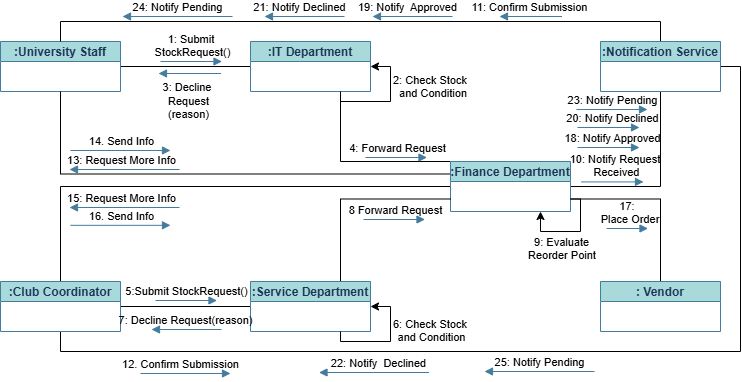

The diagram above was exported from draw.io. Its source (the exported page's mxGraphModel, read from the mxfile embedded in the PNG):
<mxGraphModel dx="1042" dy="626" grid="1" gridSize="10" guides="1" tooltips="1" connect="1" arrows="1" fold="1" page="1" pageScale="1" pageWidth="1169" pageHeight="827" math="0" shadow="0">
  <root>
    <mxCell id="0" />
    <mxCell id="1" parent="0" />
    <mxCell id="MjFvDgppdN2imIUolQKf-60" style="edgeStyle=orthogonalEdgeStyle;rounded=0;orthogonalLoop=1;jettySize=auto;html=1;exitX=1;exitY=0.5;exitDx=0;exitDy=0;entryX=0;entryY=0.5;entryDx=0;entryDy=0;endArrow=none;startFill=0;" parent="1" source="MjFvDgppdN2imIUolQKf-51" target="MjFvDgppdN2imIUolQKf-52" edge="1">
      <mxGeometry relative="1" as="geometry" />
    </mxCell>
    <mxCell id="MjFvDgppdN2imIUolQKf-51" value=":University Staff" style="swimlane;fontStyle=1;childLayout=stackLayout;horizontal=1;startSize=20;fillColor=#A8DADC;horizontalStack=0;resizeParent=1;resizeParentMax=0;resizeLast=0;collapsible=0;marginBottom=0;swimlaneFillColor=#ffffff;labelBackgroundColor=none;strokeColor=#457B9D;fontColor=#1D3557;" parent="1" vertex="1">
      <mxGeometry x="200" y="259" width="120" height="50" as="geometry" />
    </mxCell>
    <mxCell id="MjFvDgppdN2imIUolQKf-63" style="edgeStyle=orthogonalEdgeStyle;rounded=0;orthogonalLoop=1;jettySize=auto;html=1;exitX=0.75;exitY=1;exitDx=0;exitDy=0;entryX=0;entryY=0;entryDx=0;entryDy=0;endArrow=none;startFill=0;" parent="1" source="MjFvDgppdN2imIUolQKf-52" target="MjFvDgppdN2imIUolQKf-54" edge="1">
      <mxGeometry relative="1" as="geometry">
        <Array as="points">
          <mxPoint x="540" y="379" />
        </Array>
      </mxGeometry>
    </mxCell>
    <mxCell id="MjFvDgppdN2imIUolQKf-52" value=":IT Department" style="swimlane;fontStyle=1;childLayout=stackLayout;horizontal=1;startSize=20;fillColor=#A8DADC;horizontalStack=0;resizeParent=1;resizeParentMax=0;resizeLast=0;collapsible=0;marginBottom=0;swimlaneFillColor=#ffffff;labelBackgroundColor=none;strokeColor=#457B9D;fontColor=#1D3557;" parent="1" vertex="1">
      <mxGeometry x="450" y="259" width="120" height="50" as="geometry" />
    </mxCell>
    <mxCell id="MjFvDgppdN2imIUolQKf-86" style="edgeStyle=orthogonalEdgeStyle;rounded=0;orthogonalLoop=1;jettySize=auto;html=1;exitX=1;exitY=0.5;exitDx=0;exitDy=0;entryX=0.5;entryY=1;entryDx=0;entryDy=0;endArrow=none;startFill=0;" parent="1" source="MjFvDgppdN2imIUolQKf-54" target="MjFvDgppdN2imIUolQKf-59" edge="1">
      <mxGeometry relative="1" as="geometry" />
    </mxCell>
    <mxCell id="MjFvDgppdN2imIUolQKf-94" style="edgeStyle=orthogonalEdgeStyle;rounded=0;orthogonalLoop=1;jettySize=auto;html=1;exitX=0;exitY=0.25;exitDx=0;exitDy=0;entryX=0.5;entryY=1;entryDx=0;entryDy=0;endArrow=none;startFill=0;" parent="1" source="MjFvDgppdN2imIUolQKf-54" target="MjFvDgppdN2imIUolQKf-51" edge="1">
      <mxGeometry relative="1" as="geometry" />
    </mxCell>
    <mxCell id="MjFvDgppdN2imIUolQKf-97" style="edgeStyle=orthogonalEdgeStyle;rounded=0;orthogonalLoop=1;jettySize=auto;html=1;exitX=0;exitY=0.5;exitDx=0;exitDy=0;entryX=0.5;entryY=0;entryDx=0;entryDy=0;endArrow=none;startFill=0;" parent="1" source="MjFvDgppdN2imIUolQKf-54" target="MjFvDgppdN2imIUolQKf-57" edge="1">
      <mxGeometry relative="1" as="geometry">
        <Array as="points">
          <mxPoint x="260" y="404" />
        </Array>
      </mxGeometry>
    </mxCell>
    <mxCell id="MjFvDgppdN2imIUolQKf-100" style="edgeStyle=orthogonalEdgeStyle;rounded=0;orthogonalLoop=1;jettySize=auto;html=1;exitX=1;exitY=0.75;exitDx=0;exitDy=0;entryX=0.5;entryY=0;entryDx=0;entryDy=0;endArrow=none;startFill=0;" parent="1" source="MjFvDgppdN2imIUolQKf-54" target="MjFvDgppdN2imIUolQKf-56" edge="1">
      <mxGeometry relative="1" as="geometry" />
    </mxCell>
    <mxCell id="MjFvDgppdN2imIUolQKf-54" value=":Finance Department" style="swimlane;fontStyle=1;childLayout=stackLayout;horizontal=1;startSize=20;fillColor=#A8DADC;horizontalStack=0;resizeParent=1;resizeParentMax=0;resizeLast=0;collapsible=0;marginBottom=0;swimlaneFillColor=#ffffff;labelBackgroundColor=none;strokeColor=#457B9D;fontColor=#1D3557;" parent="1" vertex="1">
      <mxGeometry x="650" y="379" width="120" height="50" as="geometry" />
    </mxCell>
    <mxCell id="MjFvDgppdN2imIUolQKf-56" value=": Vendor" style="swimlane;fontStyle=1;childLayout=stackLayout;horizontal=1;startSize=20;fillColor=#A8DADC;horizontalStack=0;resizeParent=1;resizeParentMax=0;resizeLast=0;collapsible=0;marginBottom=0;swimlaneFillColor=#ffffff;labelBackgroundColor=none;strokeColor=#457B9D;fontColor=#1D3557;" parent="1" vertex="1">
      <mxGeometry x="800" y="499" width="120" height="50" as="geometry" />
    </mxCell>
    <mxCell id="MjFvDgppdN2imIUolQKf-69" style="edgeStyle=orthogonalEdgeStyle;rounded=0;orthogonalLoop=1;jettySize=auto;html=1;exitX=1;exitY=0.5;exitDx=0;exitDy=0;entryX=0;entryY=0.5;entryDx=0;entryDy=0;endArrow=none;startFill=0;" parent="1" source="MjFvDgppdN2imIUolQKf-57" target="MjFvDgppdN2imIUolQKf-58" edge="1">
      <mxGeometry relative="1" as="geometry" />
    </mxCell>
    <mxCell id="MjFvDgppdN2imIUolQKf-89" style="edgeStyle=orthogonalEdgeStyle;rounded=0;orthogonalLoop=1;jettySize=auto;html=1;exitX=0.5;exitY=1;exitDx=0;exitDy=0;entryX=1;entryY=0.5;entryDx=0;entryDy=0;endArrow=none;startFill=0;" parent="1" source="MjFvDgppdN2imIUolQKf-57" target="MjFvDgppdN2imIUolQKf-59" edge="1">
      <mxGeometry relative="1" as="geometry" />
    </mxCell>
    <mxCell id="MjFvDgppdN2imIUolQKf-57" value=":Club Coordinator" style="swimlane;fontStyle=1;childLayout=stackLayout;horizontal=1;startSize=20;fillColor=#A8DADC;horizontalStack=0;resizeParent=1;resizeParentMax=0;resizeLast=0;collapsible=0;marginBottom=0;swimlaneFillColor=#ffffff;labelBackgroundColor=none;strokeColor=#457B9D;fontColor=#1D3557;" parent="1" vertex="1">
      <mxGeometry x="200" y="499" width="120" height="50" as="geometry" />
    </mxCell>
    <mxCell id="MjFvDgppdN2imIUolQKf-76" style="edgeStyle=orthogonalEdgeStyle;rounded=0;orthogonalLoop=1;jettySize=auto;html=1;exitX=0.5;exitY=0;exitDx=0;exitDy=0;entryX=0;entryY=0.75;entryDx=0;entryDy=0;endArrow=none;startFill=0;" parent="1" source="MjFvDgppdN2imIUolQKf-58" target="MjFvDgppdN2imIUolQKf-54" edge="1">
      <mxGeometry relative="1" as="geometry">
        <Array as="points">
          <mxPoint x="540" y="499" />
          <mxPoint x="540" y="417" />
        </Array>
      </mxGeometry>
    </mxCell>
    <mxCell id="MjFvDgppdN2imIUolQKf-58" value=":Service Department" style="swimlane;fontStyle=1;childLayout=stackLayout;horizontal=1;startSize=20;fillColor=#A8DADC;horizontalStack=0;resizeParent=1;resizeParentMax=0;resizeLast=0;collapsible=0;marginBottom=0;swimlaneFillColor=#ffffff;labelBackgroundColor=none;strokeColor=#457B9D;fontColor=#1D3557;" parent="1" vertex="1">
      <mxGeometry x="450" y="499" width="120" height="50" as="geometry" />
    </mxCell>
    <mxCell id="MjFvDgppdN2imIUolQKf-87" style="edgeStyle=orthogonalEdgeStyle;rounded=0;orthogonalLoop=1;jettySize=auto;html=1;exitX=0.5;exitY=0;exitDx=0;exitDy=0;entryX=0.5;entryY=0;entryDx=0;entryDy=0;endArrow=none;startFill=0;" parent="1" source="MjFvDgppdN2imIUolQKf-59" target="MjFvDgppdN2imIUolQKf-51" edge="1">
      <mxGeometry relative="1" as="geometry" />
    </mxCell>
    <mxCell id="MjFvDgppdN2imIUolQKf-59" value=":Notification Service" style="swimlane;fontStyle=1;childLayout=stackLayout;horizontal=1;startSize=20;fillColor=#A8DADC;horizontalStack=0;resizeParent=1;resizeParentMax=0;resizeLast=0;collapsible=0;marginBottom=0;swimlaneFillColor=#ffffff;labelBackgroundColor=none;strokeColor=#457B9D;fontColor=#1D3557;" parent="1" vertex="1">
      <mxGeometry x="800" y="259" width="120" height="50" as="geometry" />
    </mxCell>
    <mxCell id="MjFvDgppdN2imIUolQKf-61" value="1: Submit&amp;nbsp;&lt;div&gt;StockRequest()&lt;/div&gt;" style="html=1;verticalAlign=bottom;endArrow=block;curved=0;rounded=1;labelBackgroundColor=none;fontColor=default;strokeColor=#457B9D;" parent="1" edge="1">
      <mxGeometry x="0.0244" width="80" relative="1" as="geometry">
        <mxPoint x="360" y="279" as="sourcePoint" />
        <mxPoint x="421.5" y="279" as="targetPoint" />
        <mxPoint as="offset" />
      </mxGeometry>
    </mxCell>
    <mxCell id="MjFvDgppdN2imIUolQKf-62" value="3: Decline&amp;nbsp;&lt;div&gt;Request&lt;div&gt;(reason)&lt;/div&gt;&lt;/div&gt;" style="html=1;verticalAlign=bottom;endArrow=block;curved=0;rounded=1;labelBackgroundColor=none;fontColor=default;strokeColor=#457B9D;" parent="1" edge="1">
      <mxGeometry x="0.04" y="50" width="80" relative="1" as="geometry">
        <mxPoint x="420.5" y="291" as="sourcePoint" />
        <mxPoint x="358" y="291" as="targetPoint" />
        <mxPoint as="offset" />
      </mxGeometry>
    </mxCell>
    <mxCell id="MjFvDgppdN2imIUolQKf-64" value="4: Forward&lt;span style=&quot;background-color: transparent; color: light-dark(rgb(0, 0, 0), rgb(255, 255, 255));&quot;&gt;&amp;nbsp;R&lt;/span&gt;&lt;span style=&quot;background-color: transparent; color: light-dark(rgb(0, 0, 0), rgb(255, 255, 255));&quot;&gt;equest&lt;/span&gt;" style="html=1;verticalAlign=bottom;endArrow=block;curved=0;rounded=1;labelBackgroundColor=none;fontColor=default;strokeColor=#457B9D;" parent="1" edge="1">
      <mxGeometry x="0.0407" width="80" relative="1" as="geometry">
        <mxPoint x="565" y="375" as="sourcePoint" />
        <mxPoint x="626.5" y="375" as="targetPoint" />
        <mxPoint as="offset" />
      </mxGeometry>
    </mxCell>
    <mxCell id="MjFvDgppdN2imIUolQKf-67" style="edgeStyle=orthogonalEdgeStyle;rounded=0;orthogonalLoop=1;jettySize=auto;html=1;exitX=0.75;exitY=1;exitDx=0;exitDy=0;entryX=1;entryY=0.5;entryDx=0;entryDy=0;" parent="1" source="MjFvDgppdN2imIUolQKf-52" target="MjFvDgppdN2imIUolQKf-52" edge="1">
      <mxGeometry relative="1" as="geometry">
        <Array as="points">
          <mxPoint x="540" y="319" />
          <mxPoint x="590" y="319" />
          <mxPoint x="590" y="284" />
        </Array>
      </mxGeometry>
    </mxCell>
    <mxCell id="MjFvDgppdN2imIUolQKf-68" value="&lt;span style=&quot;color: rgb(0, 0, 0); font-family: Helvetica; font-size: 11px; font-style: normal; font-variant-ligatures: normal; font-variant-caps: normal; font-weight: 400; letter-spacing: normal; orphans: 2; text-align: left; text-indent: 0px; text-transform: none; widows: 2; word-spacing: 0px; -webkit-text-stroke-width: 0px; white-space: nowrap; text-decoration-thickness: initial; text-decoration-style: initial; text-decoration-color: initial; float: none; display: inline !important;&quot;&gt;2: Check Stock&amp;nbsp;&lt;/span&gt;&lt;div style=&quot;forced-color-adjust: none; color: rgb(0, 0, 0); font-family: Helvetica; font-size: 11px; font-style: normal; font-variant-ligatures: normal; font-variant-caps: normal; font-weight: 400; letter-spacing: normal; orphans: 2; text-align: left; text-indent: 0px; text-transform: none; widows: 2; word-spacing: 0px; -webkit-text-stroke-width: 0px; white-space: nowrap; text-decoration-thickness: initial; text-decoration-style: initial; text-decoration-color: initial;&quot;&gt;&lt;span&gt;&amp;nbsp; and&amp;nbsp;&lt;span style=&quot;forced-color-adjust: none; color: light-dark(rgb(0, 0, 0), rgb(255, 255, 255));&quot;&gt;Condition&lt;/span&gt;&lt;/span&gt;&lt;/div&gt;" style="text;whiteSpace=wrap;html=1;" parent="1" vertex="1">
      <mxGeometry x="590.5" y="284" width="110" height="50" as="geometry" />
    </mxCell>
    <mxCell id="MjFvDgppdN2imIUolQKf-70" value="5:Submit&amp;nbsp;&lt;span style=&quot;background-color: transparent; color: light-dark(rgb(0, 0, 0), rgb(255, 255, 255));&quot;&gt;StockRequest()&lt;/span&gt;" style="html=1;verticalAlign=bottom;endArrow=block;curved=0;rounded=1;labelBackgroundColor=none;fontColor=default;strokeColor=#457B9D;" parent="1" edge="1">
      <mxGeometry x="-0.0244" width="80" relative="1" as="geometry">
        <mxPoint x="355" y="518" as="sourcePoint" />
        <mxPoint x="416.5" y="518" as="targetPoint" />
        <mxPoint x="1" as="offset" />
      </mxGeometry>
    </mxCell>
    <mxCell id="MjFvDgppdN2imIUolQKf-73" style="edgeStyle=orthogonalEdgeStyle;rounded=0;orthogonalLoop=1;jettySize=auto;html=1;exitX=0.75;exitY=1;exitDx=0;exitDy=0;entryX=1;entryY=0.5;entryDx=0;entryDy=0;" parent="1" source="MjFvDgppdN2imIUolQKf-58" target="MjFvDgppdN2imIUolQKf-58" edge="1">
      <mxGeometry relative="1" as="geometry">
        <Array as="points">
          <mxPoint x="540" y="559" />
          <mxPoint x="590" y="559" />
          <mxPoint x="590" y="524" />
        </Array>
      </mxGeometry>
    </mxCell>
    <mxCell id="MjFvDgppdN2imIUolQKf-74" value="&lt;div style=&quot;text-align: center;&quot;&gt;&lt;span style=&quot;color: light-dark(rgb(0, 0, 0), rgb(255, 255, 255)); text-wrap-mode: nowrap;&quot;&gt;6: Check Stock&amp;nbsp;&lt;/span&gt;&lt;/div&gt;&lt;div style=&quot;text-align: center;&quot;&gt;&lt;span style=&quot;color: light-dark(rgb(0, 0, 0), rgb(255, 255, 255)); text-wrap-mode: nowrap;&quot;&gt;and Condition&lt;/span&gt;&lt;/div&gt;" style="text;whiteSpace=wrap;html=1;fontSize=11;labelBackgroundColor=none;rounded=1;fontColor=#1D3557;" parent="1" vertex="1">
      <mxGeometry x="590.5" y="529" width="81.5" height="29" as="geometry" />
    </mxCell>
    <mxCell id="MjFvDgppdN2imIUolQKf-75" value="7: Decline&amp;nbsp;&lt;span style=&quot;background-color: transparent; color: light-dark(rgb(0, 0, 0), rgb(255, 255, 255));&quot;&gt;Request&lt;/span&gt;&lt;span style=&quot;background-color: transparent; color: light-dark(rgb(0, 0, 0), rgb(255, 255, 255));&quot;&gt;(reason)&lt;/span&gt;" style="html=1;verticalAlign=bottom;endArrow=block;curved=0;rounded=1;labelBackgroundColor=none;fontColor=default;strokeColor=#457B9D;" parent="1" edge="1">
      <mxGeometry x="0.04" width="80" relative="1" as="geometry">
        <mxPoint x="421" y="547" as="sourcePoint" />
        <mxPoint x="351" y="547" as="targetPoint" />
        <mxPoint as="offset" />
      </mxGeometry>
    </mxCell>
    <mxCell id="MjFvDgppdN2imIUolQKf-77" value="8 Forward&lt;span style=&quot;background-color: transparent; color: light-dark(rgb(0, 0, 0), rgb(255, 255, 255));&quot;&gt;&amp;nbsp;R&lt;/span&gt;&lt;span style=&quot;background-color: transparent; color: light-dark(rgb(0, 0, 0), rgb(255, 255, 255));&quot;&gt;equest&lt;/span&gt;" style="html=1;verticalAlign=bottom;endArrow=block;curved=0;rounded=1;labelBackgroundColor=none;fontColor=default;strokeColor=#457B9D;" parent="1" edge="1">
      <mxGeometry x="0.0407" width="80" relative="1" as="geometry">
        <mxPoint x="563" y="437" as="sourcePoint" />
        <mxPoint x="624.5" y="437" as="targetPoint" />
        <mxPoint as="offset" />
      </mxGeometry>
    </mxCell>
    <mxCell id="MjFvDgppdN2imIUolQKf-78" style="edgeStyle=orthogonalEdgeStyle;rounded=0;orthogonalLoop=1;jettySize=auto;html=1;exitX=1;exitY=0.75;exitDx=0;exitDy=0;entryX=0.75;entryY=1;entryDx=0;entryDy=0;" parent="1" source="MjFvDgppdN2imIUolQKf-54" target="MjFvDgppdN2imIUolQKf-54" edge="1">
      <mxGeometry relative="1" as="geometry">
        <Array as="points">
          <mxPoint x="780" y="417" />
          <mxPoint x="780" y="449" />
          <mxPoint x="740" y="449" />
        </Array>
      </mxGeometry>
    </mxCell>
    <mxCell id="MjFvDgppdN2imIUolQKf-79" value="&lt;span style=&quot;color: rgb(0, 0, 0); font-family: Helvetica; font-size: 11px; font-style: normal; font-variant-ligatures: normal; font-variant-caps: normal; font-weight: 400; letter-spacing: normal; orphans: 2; text-align: left; text-indent: 0px; text-transform: none; widows: 2; word-spacing: 0px; -webkit-text-stroke-width: 0px; white-space: nowrap; text-decoration-thickness: initial; text-decoration-style: initial; text-decoration-color: initial; float: none; background-color: light-dark(#ffffff, var(--ge-dark-color, #121212)); display: inline !important;&quot;&gt;&amp;nbsp; 9: Evaluate&amp;nbsp;&lt;/span&gt;&lt;div style=&quot;forced-color-adjust: none; color: rgb(0, 0, 0); font-family: Helvetica; font-size: 11px; font-style: normal; font-variant-ligatures: normal; font-variant-caps: normal; font-weight: 400; letter-spacing: normal; orphans: 2; text-align: left; text-indent: 0px; text-transform: none; widows: 2; word-spacing: 0px; -webkit-text-stroke-width: 0px; white-space: nowrap; text-decoration-thickness: initial; text-decoration-style: initial; text-decoration-color: initial;&quot;&gt;&lt;span style=&quot;background-color: light-dark(#ffffff, var(--ge-dark-color, #121212));&quot;&gt;Reorder Point&lt;/span&gt;&lt;/div&gt;" style="text;whiteSpace=wrap;html=1;" parent="1" vertex="1">
      <mxGeometry x="726" y="446" width="80" height="50" as="geometry" />
    </mxCell>
    <mxCell id="MjFvDgppdN2imIUolQKf-84" value="10: Notify Request&amp;nbsp;&lt;div&gt;Received&lt;/div&gt;" style="html=1;verticalAlign=bottom;endArrow=block;curved=0;rounded=1;labelBackgroundColor=none;fontColor=default;strokeColor=#457B9D;" parent="1" edge="1">
      <mxGeometry x="0.129" width="80" relative="1" as="geometry">
        <mxPoint x="781" y="399.40999999999997" as="sourcePoint" />
        <mxPoint x="843" y="399.40999999999997" as="targetPoint" />
        <mxPoint as="offset" />
      </mxGeometry>
    </mxCell>
    <mxCell id="MjFvDgppdN2imIUolQKf-88" value="11: Confirm Submission" style="html=1;verticalAlign=bottom;endArrow=block;curved=0;rounded=1;labelBackgroundColor=none;fontColor=default;strokeColor=#457B9D;" parent="1" edge="1">
      <mxGeometry x="0.04" width="80" relative="1" as="geometry">
        <mxPoint x="761.5" y="234" as="sourcePoint" />
        <mxPoint x="699" y="234" as="targetPoint" />
        <mxPoint as="offset" />
      </mxGeometry>
    </mxCell>
    <mxCell id="MjFvDgppdN2imIUolQKf-92" value="12. Confirm&amp;nbsp;&lt;span style=&quot;background-color: transparent; color: light-dark(rgb(0, 0, 0), rgb(255, 255, 255));&quot;&gt;Submission&lt;/span&gt;" style="html=1;verticalAlign=bottom;endArrow=block;curved=0;rounded=1;labelBackgroundColor=none;fontColor=default;strokeColor=#457B9D;" parent="1" edge="1">
      <mxGeometry x="-0.1111" width="80" relative="1" as="geometry">
        <mxPoint x="340" y="591" as="sourcePoint" />
        <mxPoint x="430" y="591" as="targetPoint" />
        <mxPoint as="offset" />
      </mxGeometry>
    </mxCell>
    <mxCell id="MjFvDgppdN2imIUolQKf-95" value="13: Request More Info" style="html=1;verticalAlign=bottom;endArrow=block;curved=0;rounded=1;labelBackgroundColor=none;fontColor=default;strokeColor=#457B9D;" parent="1" edge="1">
      <mxGeometry x="0.05" width="80" relative="1" as="geometry">
        <mxPoint x="379" y="387" as="sourcePoint" />
        <mxPoint x="269" y="387" as="targetPoint" />
        <mxPoint as="offset" />
      </mxGeometry>
    </mxCell>
    <mxCell id="MjFvDgppdN2imIUolQKf-96" value="&lt;div&gt;14. Send Info&lt;/div&gt;" style="html=1;verticalAlign=bottom;endArrow=block;curved=0;rounded=1;labelBackgroundColor=none;fontColor=default;strokeColor=#457B9D;" parent="1" edge="1">
      <mxGeometry x="0.0244" width="80" relative="1" as="geometry">
        <mxPoint x="270" y="368" as="sourcePoint" />
        <mxPoint x="370" y="368" as="targetPoint" />
        <mxPoint as="offset" />
      </mxGeometry>
    </mxCell>
    <mxCell id="MjFvDgppdN2imIUolQKf-98" value="15: Request More Info" style="html=1;verticalAlign=bottom;endArrow=block;curved=0;rounded=1;labelBackgroundColor=none;fontColor=default;strokeColor=#457B9D;" parent="1" edge="1">
      <mxGeometry x="0.05" width="80" relative="1" as="geometry">
        <mxPoint x="379" y="425" as="sourcePoint" />
        <mxPoint x="269" y="425" as="targetPoint" />
        <mxPoint as="offset" />
      </mxGeometry>
    </mxCell>
    <mxCell id="MjFvDgppdN2imIUolQKf-99" value="&lt;div&gt;16. Send Info&lt;/div&gt;" style="html=1;verticalAlign=bottom;endArrow=block;curved=0;rounded=1;labelBackgroundColor=none;fontColor=default;strokeColor=#457B9D;" parent="1" edge="1">
      <mxGeometry x="0.0244" width="80" relative="1" as="geometry">
        <mxPoint x="270" y="442.82000000000005" as="sourcePoint" />
        <mxPoint x="370" y="442.82000000000005" as="targetPoint" />
        <mxPoint as="offset" />
      </mxGeometry>
    </mxCell>
    <mxCell id="MjFvDgppdN2imIUolQKf-101" value="17:&amp;nbsp;&lt;div&gt;&amp;nbsp;Place Order&lt;/div&gt;" style="html=1;verticalAlign=bottom;endArrow=block;curved=0;rounded=1;labelBackgroundColor=none;fontColor=default;strokeColor=#457B9D;" parent="1" edge="1">
      <mxGeometry x="0.0407" width="80" relative="1" as="geometry">
        <mxPoint x="806" y="446" as="sourcePoint" />
        <mxPoint x="847.5" y="446" as="targetPoint" />
        <mxPoint as="offset" />
      </mxGeometry>
    </mxCell>
    <mxCell id="MjFvDgppdN2imIUolQKf-102" value="18: Notify&amp;nbsp;&lt;span style=&quot;background-color: transparent; color: light-dark(rgb(0, 0, 0), rgb(255, 255, 255));&quot;&gt;Approved&lt;/span&gt;" style="html=1;verticalAlign=bottom;endArrow=block;curved=0;rounded=1;labelBackgroundColor=none;fontColor=default;strokeColor=#457B9D;" parent="1" edge="1">
      <mxGeometry x="0.129" width="80" relative="1" as="geometry">
        <mxPoint x="777" y="365" as="sourcePoint" />
        <mxPoint x="839" y="365" as="targetPoint" />
        <mxPoint as="offset" />
      </mxGeometry>
    </mxCell>
    <mxCell id="MjFvDgppdN2imIUolQKf-104" value="19: Notify&amp;nbsp;&amp;nbsp;&lt;span style=&quot;background-color: transparent; color: light-dark(rgb(0, 0, 0), rgb(255, 255, 255));&quot;&gt;Approved&lt;/span&gt;" style="html=1;verticalAlign=bottom;endArrow=block;curved=0;rounded=1;labelBackgroundColor=none;fontColor=default;strokeColor=#457B9D;" parent="1" edge="1">
      <mxGeometry x="0.129" width="80" relative="1" as="geometry">
        <mxPoint x="652" y="234" as="sourcePoint" />
        <mxPoint x="572" y="234" as="targetPoint" />
        <mxPoint as="offset" />
      </mxGeometry>
    </mxCell>
    <mxCell id="MjFvDgppdN2imIUolQKf-105" value="20: Notify Declined" style="html=1;verticalAlign=bottom;endArrow=block;curved=0;rounded=1;labelBackgroundColor=none;fontColor=default;strokeColor=#457B9D;" parent="1" edge="1">
      <mxGeometry x="0.129" width="80" relative="1" as="geometry">
        <mxPoint x="777" y="345" as="sourcePoint" />
        <mxPoint x="839" y="345" as="targetPoint" />
        <mxPoint as="offset" />
      </mxGeometry>
    </mxCell>
    <mxCell id="MjFvDgppdN2imIUolQKf-106" value="21: Notify Declined" style="html=1;verticalAlign=bottom;endArrow=block;curved=0;rounded=1;labelBackgroundColor=none;fontColor=default;strokeColor=#457B9D;" parent="1" edge="1">
      <mxGeometry x="0.129" width="80" relative="1" as="geometry">
        <mxPoint x="544" y="234" as="sourcePoint" />
        <mxPoint x="464" y="234" as="targetPoint" />
        <mxPoint as="offset" />
      </mxGeometry>
    </mxCell>
    <mxCell id="MjFvDgppdN2imIUolQKf-107" value="25: Notify&amp;nbsp;&lt;span style=&quot;background-color: transparent; color: light-dark(rgb(0, 0, 0), rgb(255, 255, 255));&quot;&gt;Pending&lt;/span&gt;" style="html=1;verticalAlign=bottom;endArrow=block;curved=0;rounded=1;labelBackgroundColor=none;fontColor=default;strokeColor=#457B9D;" parent="1" edge="1">
      <mxGeometry width="80" relative="1" as="geometry">
        <mxPoint x="794" y="589" as="sourcePoint" />
        <mxPoint x="684" y="589" as="targetPoint" />
        <mxPoint as="offset" />
      </mxGeometry>
    </mxCell>
    <mxCell id="MjFvDgppdN2imIUolQKf-108" value="22: Notify&amp;nbsp;&amp;nbsp;&lt;span style=&quot;background-color: transparent; color: light-dark(rgb(0, 0, 0), rgb(255, 255, 255));&quot;&gt;Declined&lt;/span&gt;" style="html=1;verticalAlign=bottom;endArrow=block;curved=0;rounded=1;labelBackgroundColor=none;fontColor=default;strokeColor=#457B9D;" parent="1" edge="1">
      <mxGeometry x="-0.0818" width="80" relative="1" as="geometry">
        <mxPoint x="628.5" y="590" as="sourcePoint" />
        <mxPoint x="518.5" y="590" as="targetPoint" />
        <mxPoint as="offset" />
      </mxGeometry>
    </mxCell>
    <mxCell id="MjFvDgppdN2imIUolQKf-109" value="23: Notify Pending" style="html=1;verticalAlign=bottom;endArrow=block;curved=0;rounded=1;labelBackgroundColor=none;fontColor=default;strokeColor=#457B9D;" parent="1" edge="1">
      <mxGeometry width="80" relative="1" as="geometry">
        <mxPoint x="776" y="327" as="sourcePoint" />
        <mxPoint x="847" y="327" as="targetPoint" />
        <mxPoint as="offset" />
      </mxGeometry>
    </mxCell>
    <mxCell id="MjFvDgppdN2imIUolQKf-110" value="24: Notify&amp;nbsp;&lt;span style=&quot;background-color: transparent; color: light-dark(rgb(0, 0, 0), rgb(255, 255, 255));&quot;&gt;Pending&lt;/span&gt;" style="html=1;verticalAlign=bottom;endArrow=block;curved=0;rounded=1;labelBackgroundColor=none;fontColor=default;strokeColor=#457B9D;" parent="1" edge="1">
      <mxGeometry width="80" relative="1" as="geometry">
        <mxPoint x="432" y="234" as="sourcePoint" />
        <mxPoint x="322" y="234" as="targetPoint" />
        <mxPoint as="offset" />
      </mxGeometry>
    </mxCell>
  </root>
</mxGraphModel>